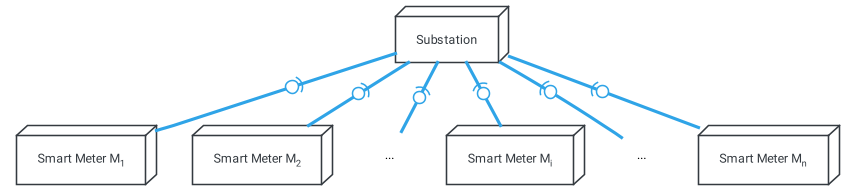

The diagram above was rendered by PlantUML. Its source (embedded in the PNG):
@startuml network
!include themes/puml-theme-cerulean-outline.puml
skinparam backgroundColor #FFFFFF


node Substation
node s1 as "Smart Meter M<sub>1</sub>"
node s2 as "Smart Meter M<sub>2</sub>"
label si1 as "..."
node si as "Smart Meter M<sub>i</sub>"
label si2 as "..."
node sn as "Smart Meter M<sub>n</sub>"
Substation -(0- s1
Substation -(0- s2
Substation -(0- si1
Substation -(0- si
Substation -(0- si2
Substation -(0- sn

@enduml